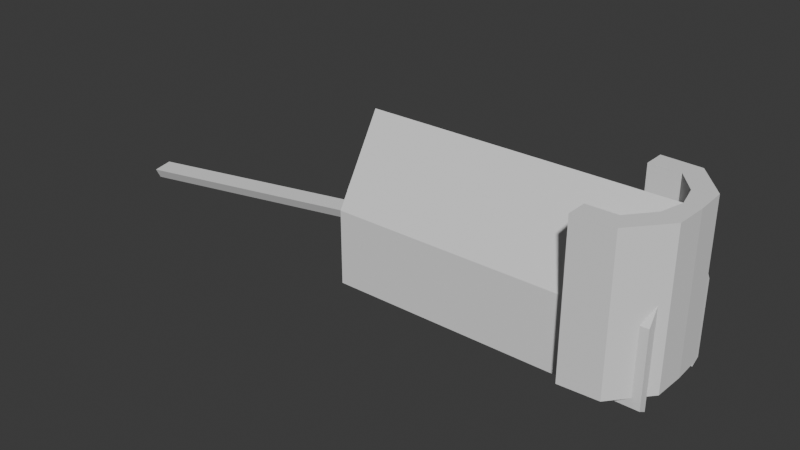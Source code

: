 # Source: Zone03-AdjacentChamber.blend  (saved by Blender 4.4.32; exported with 4.5.12 LTS)
import bpy
from mathutils import Matrix  # noqa: F401  (used for matrix-valued properties, if any)

bpy.ops.wm.read_factory_settings(use_empty=True)
scene = bpy.context.scene
scene.name = 'Scene'

# ---- collections
col_collection = bpy.data.collections.new('Collection'); scene.collection.children.link(col_collection)

# ---- world
world_world = bpy.data.worlds.new('World'); scene.world = world_world
world_world.use_nodes = True; world_world.node_tree.nodes.clear()
_N = world_world.node_tree.nodes; _L = world_world.node_tree.links
n0 = _N.new('ShaderNodeOutputWorld'); n0.name = 'World Output'; n0.location = (300, 300)
n1 = _N.new('ShaderNodeBackground'); n1.name = 'Background'; n1.location = (10, 300)
n1.inputs[0].default_value = (0.05088, 0.05088, 0.05088, 1.0)
_L.new(n1.outputs[0], n0.inputs[0])
n0.is_active_output = True
world_world.color = (0.05088, 0.05088, 0.05088)
world_world.sun_shadow_jitter_overblur = 0.0

# ---- meshes
me_cube_006 = bpy.data.meshes.new('Cube.006')
me_cube_006.from_pydata([(-1.0, -5.971, -1.0), (-2.111, -5.971, 1.0), (-1.0, 16.18, -1.0), (-2.111, 16.18, 1.0), (1.0, -5.971, -1.0), (2.111, -5.971, 1.0), (1.0, 16.18, -1.0), (2.111, 16.18, 1.0)], [], [(0, 1, 3, 2), (2, 3, 7, 6), (6, 7, 5, 4), (4, 5, 1, 0), (2, 6, 4, 0), (7, 3, 1, 5)])
_uv = me_cube_006.uv_layers.new(name='UVMap')
_uv.uv.foreach_set('vector', [0.1405, -2.153e-08, 0.1906, -2.153e-08, 0.1906, 1.0, 0.1405, 1.0, 0.4715, 0.1405, 0.3812, 0.1906, 0.3812, -3.506e-09, 0.4715, 0.05017, 0.05017, 1.0, 0.0, 1.0, 0.0, -2.153e-08, 0.05017, -2.153e-08, 0.4715, 0.3311, 0.3812, 0.3812, 0.3812, 0.1906, 0.4715, 0.2408, 0.1405, 1.0, 0.05017, 1.0, 0.05017, -2.153e-08, 0.1405, -2.153e-08, 0.3812, 1.0, 0.1906, 1.0, 0.1906, -2.153e-08, 0.3812, -2.153e-08])
me_cube_006.update()
me_cube_010 = bpy.data.meshes.new('Cube.010')
me_cube_010.from_pydata([(1.781, -4.241, -2.723), (-1.781, -4.241, -2.723), (-1.781, -4.241, 1.231), (1.781, -4.241, 1.231), (-2.384e-07, -4.241, 2.984), (1.781, 1.057, -2.723), (-1.781, 1.057, -2.723), (-1.781, 1.057, 1.231), (1.781, 1.057, 1.231), (0.0, 1.057, 2.984), (2.095, -4.573, -3.202), (-2.095, -4.573, -3.202), (2.095, -4.573, 1.447), (-2.095, -4.573, 1.447), (-2.514e-07, -4.573, 3.509), (2.095, 1.389, -3.202), (-2.095, 1.389, -3.202), (2.095, 1.389, 1.447), (-2.095, 1.389, 1.447), (-1.296e-08, 1.389, 3.509), (2.315, -3.714, -3.538), (-2.315, -3.714, -3.538), (2.315, -3.714, 1.6), (-2.315, -3.714, 1.6), (-2.526e-07, -3.714, 3.877), (2.315, 0.5303, -3.538), (-2.315, 0.5303, -3.538), (2.315, 0.5303, 1.6), (-2.315, 0.5303, 1.6), (-1.419e-08, 0.5303, 3.877)], [], [(3, 4, 9, 8), (1, 6, 7, 2), (0, 5, 6, 1), (4, 2, 7, 9), (0, 3, 8, 5), (10, 11, 21, 20), (14, 24, 23, 13), (17, 27, 25, 15), (19, 29, 27, 17), (11, 13, 23, 21), (0, 1, 11, 10), (7, 6, 16, 18), (3, 12, 14, 4), (0, 10, 12, 3), (7, 18, 19, 9), (6, 5, 15, 16), (1, 2, 13, 11), (9, 19, 17, 8), (8, 17, 15, 5), (4, 14, 13, 2), (22, 27, 29, 24), (21, 23, 28, 26), (20, 21, 26, 25), (24, 29, 28, 23), (20, 25, 27, 22), (18, 16, 26, 28), (12, 22, 24, 14), (10, 20, 22, 12), (18, 28, 29, 19), (16, 15, 25, 26)])
_uv = me_cube_010.uv_layers.new(name='UVMap')
_uv.uv.foreach_set('vector', [0.02004, 0.5856, 0.02004, 0.4797, 0.3401, 0.4797, 0.3401, 0.5856, 0.7003, 0.8244, 0.3802, 0.8244, 0.3802, 0.5856, 0.7003, 0.5856, 0.9025, 0.588, 0.7203, 0.588, 0.7203, 0.3728, 0.9025, 0.3728, 0.7003, 0.4797, 0.7003, 0.5856, 0.3802, 0.5856, 0.3802, 0.4797, 0.02004, 0.8244, 0.02004, 0.5856, 0.3401, 0.5856, 0.3401, 0.8244, 0.7336, 1.567e-08, 0.9867, 1.206e-09, 1.0, 0.05475, 0.7203, 0.05475, 0.3602, 0.02228, 0.412, 0.0, 0.412, 0.1376, 0.3602, 0.1468, 1.283e-08, 0.1468, 0.05187, 0.1376, 0.05187, 0.448, 3.739e-08, 0.4276, -5.253e-09, 0.02228, 0.05187, 3.867e-08, 0.05187, 0.1376, 1.283e-08, 0.1468, 0.3602, 0.4276, 0.3602, 0.1468, 0.412, 0.1376, 0.412, 0.448, 0.9025, 0.588, 0.9025, 0.3728, 0.9377, 0.3539, 0.9377, 0.607, 0.3802, 0.5856, 0.3802, 0.8244, 0.3602, 0.8533, 0.3602, 0.5725, 0.7203, 0.6259, 0.7424, 0.607, 0.7656, 0.7335, 0.74, 0.7335, 0.02004, 0.8244, 1.652e-08, 0.8533, 4.9e-08, 0.5725, 0.02004, 0.5856, 0.3802, 0.5856, 0.3602, 0.5725, 0.3602, 0.448, 0.3802, 0.4797, 0.7656, 0.8411, 0.7656, 0.6259, 0.8008, 0.607, 0.8008, 0.8601, 0.7003, 0.8244, 0.7003, 0.5856, 0.7203, 0.5725, 0.7203, 0.8533, 0.3401, 0.4797, 0.3602, 0.448, 0.3602, 0.5725, 0.3401, 0.5856, 0.3401, 0.5856, 0.3602, 0.5725, 0.3602, 0.8533, 0.3401, 0.8244, 0.74, 0.7335, 0.7656, 0.7335, 0.7424, 0.8601, 0.7203, 0.8411, 0.3083, 0.1376, 0.05187, 0.1376, 0.05187, 3.867e-08, 0.3083, 1.626e-08, 0.412, 0.448, 0.412, 0.1376, 0.6684, 0.1376, 0.6684, 0.448, 0.7203, 0.05475, 1.0, 0.05475, 1.0, 0.3067, 0.7203, 0.3067, 0.412, 0.0, 0.6684, 0.0, 0.6684, 0.1376, 0.412, 0.1376, 0.3083, 0.448, 0.05187, 0.448, 0.05187, 0.1376, 0.3083, 0.1376, 0.7203, 0.1468, 0.7203, 0.4276, 0.6684, 0.448, 0.6684, 0.1376, 0.3602, 0.1468, 0.3083, 0.1376, 0.3083, 1.626e-08, 0.3602, 0.02228, 0.3602, 0.4276, 0.3083, 0.448, 0.3083, 0.1376, 0.3602, 0.1468, 0.7203, 0.1468, 0.6684, 0.1376, 0.6684, 0.0, 0.7203, 0.02228, 0.9867, 0.3539, 0.7336, 0.3539, 0.7203, 0.3067, 1.0, 0.3067])
me_cube_010.update()
me_cube_012 = bpy.data.meshes.new('Cube.012')
me_cube_012.from_pydata([(-1.0, -1.0, -1.0), (-1.468, -1.0, 1.0), (-1.0, 1.0, -1.0), (-1.468, 1.0, 1.0), (-0.8582, -1.0, -1.0), (-0.8582, -1.0, 1.0), (-0.8582, 1.0, -1.0), (-0.8582, 1.0, 1.0), (-1.468, -1.0, 5.851), (-1.468, 1.0, 5.851), (-0.7659, -1.0, 5.851), (-0.7659, 1.0, 5.851)], [], [(0, 1, 3, 2), (6, 7, 5, 4), (4, 5, 1, 0), (3, 1, 8, 9), (2, 6, 4, 0), (2, 3, 7, 6), (11, 9, 8, 10), (7, 3, 9, 11), (1, 5, 10, 8), (5, 7, 11, 10)])
_uv = me_cube_012.uv_layers.new(name='UVMap')
_uv.uv.foreach_set('vector', [0.0, 1.0, 0.0, 0.7025, 0.2916, 0.7025, 0.2916, 1.0, 0.2916, 0.9988, 0.2916, 0.7073, 0.5831, 0.7073, 0.5831, 0.9988, 0.5966, 0.9988, 0.5966, 0.7072, 0.6855, 0.7072, 0.6173, 0.9988, 0.2916, 0.7025, 0.0, 0.7025, 0.0, 0.0, 0.2916, 0.0, 0.8085, 0.5831, 0.7879, 0.5831, 0.7879, 0.2916, 0.8085, 0.2916, 0.7537, 0.9988, 0.6855, 0.7072, 0.7744, 0.7072, 0.7744, 0.9988, 0.8902, 0.2916, 0.7879, 0.2916, 0.7879, 0.0, 0.8902, 0.0, 0.7744, 0.7072, 0.6855, 0.7072, 0.6855, 0.0, 0.7879, 0.0, 0.6855, 0.7072, 0.5966, 0.7072, 0.5831, 0.0, 0.6855, 0.0, 0.5831, 0.7073, 0.2916, 0.7073, 0.2916, 0.0, 0.5831, 0.0])
me_cube_012.update()
me_cube_014 = bpy.data.meshes.new('Cube.014')
me_cube_014.from_pydata([(-2.047, -1.0, -1.0), (-2.047, -1.0, 1.0), (-2.047, 0.9185, 0.2977), (-2.047, 1.012, 0.7977), (1.0, -1.0, -1.0), (1.0, -1.0, 1.0), (1.0, 0.9185, 0.2977), (1.0, 1.012, 0.7977), (-2.047, -2.349, -8.194), (-2.047, -2.349, -6.194), (1.0, -2.349, -6.194), (1.0, -2.349, -8.194), (1.0, -0.163, -14.4), (1.0, 0.02452, -15.4), (-2.047, -0.163, -14.4), (-2.047, 0.02452, -15.4), (1.0, -1.512, -21.6), (1.0, -1.325, -22.6), (-2.047, -1.325, -22.6), (-2.047, -1.512, -21.6), (1.111, 1.012, 0.7977), (1.111, 0.9185, 0.2977), (1.111, -1.0, -1.0), (1.111, -1.0, 1.0), (1.111, -2.349, -6.194), (1.111, -2.349, -8.194), (1.111, -0.163, -14.4), (1.111, 0.02452, -15.4), (1.111, -1.512, -21.6), (1.111, -1.325, -22.6), (1.04, -0.6615, -5.645), (1.04, -0.2857, -6.124), (1.071, -1.037, -7.645), (1.04, -1.037, -7.645), (1.04, -0.4289, -9.37), (1.071, -0.6615, -5.645), (1.04, -0.8039, -11.37), (1.071, -0.2857, -6.124), (1.071, -0.4289, -9.37), (1.071, -0.8039, -11.37), (1.087, -2.071, -15.64), (1.024, -2.071, -15.65), (1.069, -0.9045, -9.423), (1.042, -0.9045, -9.423)], [], [(0, 1, 3, 2), (2, 3, 7, 6), (17, 13, 27, 29), (1, 0, 8, 9), (2, 6, 4, 0), (7, 3, 1, 5), (11, 10, 9, 8), (0, 4, 11, 8), (5, 1, 9, 10), (16, 17, 29, 28), (7, 5, 23, 20), (2, 3, 15, 14), (14, 15, 18, 19), (6, 2, 14, 12), (3, 7, 13, 15), (19, 18, 17, 16), (6, 12, 34, 31), (12, 14, 19, 16), (15, 13, 17, 18), (21, 20, 23, 22), (22, 23, 24, 25), (26, 27, 20, 21), (27, 26, 28, 29), (13, 7, 20, 27), (5, 10, 24, 23), (6, 7, 20, 21), (10, 11, 25, 24), (26, 21, 37, 38), (33, 32, 42, 43), (28, 39, 42, 40), (33, 30, 35, 32), (31, 34, 38, 37), (30, 31, 37, 35), (34, 36, 39, 38), (6, 21, 37, 31), (4, 6, 31, 30), (21, 22, 35, 37), (12, 16, 36, 34), (22, 25, 32, 35), (11, 4, 30, 33), (28, 26, 38, 39), (41, 40, 42, 43), (32, 25, 40, 42), (39, 36, 43, 42), (11, 33, 43, 41), (36, 16, 41, 43), (16, 28, 40, 41), (25, 11, 41, 40)])
_uv = me_cube_014.uv_layers.new(name='UVMap')
_uv.uv.foreach_set('vector', [0.3115, 0.08463, 0.3063, -1.299e-08, 0.392, 0.003369, 0.3893, 0.02477, 0.1339, 0.02152, 0.1339, 4.4e-07, 0.2631, -3.986e-08, 0.2631, 0.02152, 0.2631, 0.9965, 0.2631, 0.6869, 0.2678, 0.6869, 0.2678, 0.9965, 0.3063, -1.299e-08, 0.3115, 0.08463, 0.273, 0.3925, 0.2678, 0.3079, 0.1339, 0.02152, 0.2631, 0.02152, 0.2631, 0.0857, 0.1339, 0.0857, 0.7137, 0.004716, 0.7137, 0.1339, 0.6279, 0.1339, 0.6279, 0.004716, 0.004737, 0.3918, 0.004737, 0.3071, 0.1339, 0.3071, 0.1339, 0.3918, 0.1339, 0.0857, 0.2631, 0.0857, 0.2631, 0.3953, 0.1339, 0.3953, 0.004716, 1.238e-06, 0.1339, -4.052e-08, 0.1339, 0.3071, 0.004737, 0.3071, 0.00472, 0.958, 0.004716, 1.0, 2.114e-08, 1.0, 3.391e-06, 0.958, 0.7137, 0.004716, 0.6279, 0.004716, 0.6279, 5.558e-09, 0.7137, -1.575e-09, 0.3893, 0.02477, 0.392, 0.003369, 0.392, 0.6914, 0.3815, 0.6496, 0.3815, 0.6496, 0.392, 0.6914, 0.3535, 0.9993, 0.343, 0.9575, 0.004684, 0.02634, 0.1339, 0.02634, 0.1339, 0.6509, 0.004699, 0.6509, 0.1339, 4.4e-07, 0.2631, -3.986e-08, 0.2631, 0.6869, 0.1339, 0.6869, 0.1339, 0.958, 0.1339, 1.0, 0.004716, 1.0, 0.00472, 0.958, 0.6279, -3.294e-08, 0.6279, 0.6248, 0.601, 0.4129, 0.597, 0.2752, 0.004699, 0.6509, 0.1339, 0.6509, 0.1339, 0.958, 0.00472, 0.958, 0.1339, 0.6869, 0.2631, 0.6869, 0.2631, 0.9965, 0.1339, 0.9965, 0.3947, 0.02477, 0.392, 0.003369, 0.4777, 8.985e-10, 0.4725, 0.08463, 0.4725, 0.08463, 0.4777, 8.985e-10, 0.5162, 0.3079, 0.511, 0.3925, 0.4025, 0.6496, 0.392, 0.6914, 0.392, 0.003369, 0.3947, 0.02477, 0.392, 0.6914, 0.4025, 0.6496, 0.4411, 0.9575, 0.4305, 0.9993, 0.2631, 0.6869, 0.2631, -3.986e-08, 0.2678, -4.22e-08, 0.2678, 0.6869, 0.004716, 1.238e-06, 0.004737, 0.3071, 2.093e-05, 0.3071, 5.047e-09, 1.291e-06, 0.2631, 0.02152, 0.2631, -3.986e-08, 0.2678, -4.22e-08, 0.2678, 0.02152, 0.004737, 0.3071, 0.004737, 0.3918, 2.047e-05, 0.3918, 2.093e-05, 0.3071, 0.4025, 0.6496, 0.3947, 0.02477, 0.4291, 0.2996, 0.4268, 0.4373, 0.6279, 0.4627, 0.6293, 0.4627, 0.6292, 0.5369, 0.628, 0.5369, 0.4411, 0.9575, 0.4375, 0.5229, 0.4468, 0.4408, 0.4801, 0.707, 0.6279, 0.4627, 0.6279, 0.3766, 0.6293, 0.3766, 0.6293, 0.4627, 0.6293, 0.1535, 0.6293, 0.2913, 0.6279, 0.2913, 0.6279, 0.1535, 0.6293, 0.1339, 0.6293, 0.1535, 0.6279, 0.1535, 0.6279, 0.1339, 0.6293, 0.2913, 0.6293, 0.3766, 0.6279, 0.3766, 0.6279, 0.2913, 0.2631, 0.02152, 0.2678, 0.02152, 0.2661, 0.2979, 0.2648, 0.2979, 0.5509, 0.06083, 0.6279, -3.294e-08, 0.597, 0.2752, 0.5796, 0.2562, 0.3947, 0.02477, 0.4725, 0.08463, 0.4462, 0.2803, 0.4291, 0.2996, 0.6279, 0.6248, 0.5933, 0.9332, 0.5914, 0.4986, 0.601, 0.4129, 0.4725, 0.08463, 0.511, 0.3925, 0.4569, 0.3659, 0.4462, 0.2803, 0.5162, 0.3692, 0.5509, 0.06083, 0.5796, 0.2562, 0.57, 0.3419, 0.4411, 0.9575, 0.4025, 0.6496, 0.4268, 0.4373, 0.4375, 0.5229, 0.003723, 0.7069, 0.001021, 0.7068, 0.001792, 0.4413, 0.002916, 0.4413, 0.4569, 0.3659, 0.511, 0.3925, 0.4801, 0.707, 0.4468, 0.4408, 0.6293, 0.6183, 0.6279, 0.6183, 0.628, 0.5369, 0.6292, 0.5369, 0.5162, 0.3692, 0.57, 0.3419, 0.5811, 0.4166, 0.5511, 0.6833, 0.5914, 0.4986, 0.5933, 0.9332, 0.5511, 0.6833, 0.5811, 0.4166, 0.00472, 0.958, 3.391e-06, 0.958, 0.001021, 0.7068, 0.003723, 0.7069, 2.047e-05, 0.3918, 0.004737, 0.3918, 0.003723, 0.7069, 0.001021, 0.7068])
me_cube_014.update()
me_cube_015 = bpy.data.meshes.new('Cube.015')
me_cube_015.from_pydata([(-1.0, -9.235, -1.0), (-1.0, -9.235, 4.42), (-1.0, 9.235, -1.0), (-1.0, 9.235, 4.42), (4.809, -9.235, -1.0), (4.809, -9.235, 4.42), (4.809, 9.235, -1.0), (4.809, 9.235, 4.42), (-1.0, 3.147e-05, -1.0), (-5.664, 3.147e-05, 4.42), (8.589, 3.147e-05, -1.0), (9.749, 3.147e-05, 4.42), (-3.332, 4.618, 4.42), (8.589, 4.618, -1.0), (-1.0, 4.618, -1.0), (8.589, 4.618, 4.42), (-1.0, -4.618, -1.0), (8.589, -4.618, 4.42), (-3.332, -4.618, 4.42), (8.589, -4.618, -1.0), (-1.0, -13.32, -1.0), (-1.0, -13.32, 4.42), (-1.0, 13.32, 4.42), (-1.0, 13.32, -1.0), (6.556, 12.92, -1.0), (6.556, 12.92, 4.42), (12.43, 5.99, -1.0), (12.43, -5.99, 4.42), (6.556, -12.92, 4.42), (6.556, -12.92, -1.0), (12.43, -5.99, -1.0), (12.67, 3.147e-05, -1.0), (12.43, 5.99, 4.42), (12.67, 3.147e-05, 4.42), (-1.0, 9.235, 27.79), (4.809, 9.235, 27.79), (8.589, -4.618, 27.79), (4.809, -9.235, 27.79), (-1.0, -9.235, 27.79), (8.589, 4.618, 27.79), (9.749, 3.147e-05, 27.79), (-1.0, 13.32, 27.79), (6.556, 12.92, 27.79), (12.43, -5.99, 27.79), (6.556, -12.92, 27.79), (-1.0, -13.32, 27.79), (12.43, 5.99, 27.79), (12.67, 3.147e-05, 27.79)], [], [(14, 12, 3, 2), (27, 33, 47, 43), (13, 6, 24, 26), (15, 11, 40, 39), (16, 19, 4, 0), (17, 18, 1, 5), (15, 12, 9, 11), (14, 13, 10, 8), (19, 10, 31, 30), (16, 18, 9, 8), (10, 13, 26, 31), (2, 6, 13, 14), (7, 3, 12, 15), (8, 9, 12, 14), (0, 1, 18, 16), (11, 9, 18, 17), (8, 10, 19, 16), (11, 17, 36, 40), (23, 22, 25, 24), (30, 27, 28, 29), (29, 28, 21, 20), (26, 32, 33, 31), (24, 25, 32, 26), (31, 33, 27, 30), (32, 25, 42, 46), (28, 27, 43, 44), (1, 0, 20, 21), (4, 19, 30, 29), (0, 4, 29, 20), (2, 3, 22, 23), (3, 7, 35, 34), (6, 2, 23, 24), (39, 40, 47, 46), (40, 36, 43, 47), (34, 35, 42, 41), (36, 37, 44, 43), (35, 39, 46, 42), (37, 38, 45, 44), (17, 5, 37, 36), (21, 28, 44, 45), (7, 15, 39, 35), (1, 21, 45, 38), (22, 3, 34, 41), (25, 22, 41, 42), (33, 32, 46, 47), (5, 1, 38, 37)])
_uv = me_cube_015.uv_layers.new(name='UVMap')
_uv.uv.foreach_set('vector', [0.2299, 0.4052, 0.2422, 0.3281, 0.289, 0.3319, 0.289, 0.4069, 0.4069, 0.3243, 0.3413, 0.3243, 0.3413, 0.0, 0.4069, 0.0, 0.6615, 0.6184, 0.714, 0.6824, 0.6897, 0.7336, 0.6082, 0.6374, 0.1575, 0.7405, 0.09211, 0.7399, 0.09211, 0.4163, 0.1575, 0.417, 0.7946, 0.4902, 0.6615, 0.4902, 0.714, 0.4262, 0.7946, 0.4262, 1.0, 0.1172, 0.8524, 0.0426, 0.9101, 6.253e-08, 0.9821, 0.03634, 0.9422, 0.2315, 0.7946, 0.157, 0.7946, 0.0852, 0.9855, 0.1816, 0.7946, 0.6184, 0.6615, 0.6184, 0.6615, 0.5543, 0.7946, 0.5543, 0.6615, 0.4902, 0.6615, 0.5543, 0.6049, 0.5543, 0.6082, 0.4712, 0.1115, 0.4018, 0.1239, 0.3247, 0.1955, 0.3243, 0.1707, 0.4035, 0.6615, 0.5543, 0.6615, 0.6184, 0.6082, 0.6374, 0.6049, 0.5543, 0.7946, 0.6824, 0.714, 0.6824, 0.6615, 0.6184, 0.7946, 0.6184, 0.8665, 0.2651, 0.7946, 0.2288, 0.7946, 0.157, 0.9422, 0.2315, 0.1707, 0.4035, 0.1955, 0.3243, 0.2422, 0.3281, 0.2299, 0.4052, 0.05231, 0.4001, 0.05231, 0.3251, 0.1239, 0.3247, 0.1115, 0.4018, 0.9855, 0.1816, 0.7946, 0.0852, 0.8524, 0.0426, 1.0, 0.1172, 0.7946, 0.5543, 0.6615, 0.5543, 0.6615, 0.4902, 0.7946, 0.4902, 0.09211, 0.7399, 0.03909, 0.7371, 0.03909, 0.4136, 0.09211, 0.4163, 0.3413, 0.7991, 0.3413, 0.7239, 0.4133, 0.7239, 0.4133, 0.7991, 0.4069, 0.3995, 0.4069, 0.3243, 0.533, 0.3243, 0.533, 0.3995, 0.533, 0.3995, 0.533, 0.3243, 0.6049, 0.3243, 0.6049, 0.3995, 0.5394, 0.7991, 0.5394, 0.7239, 0.6049, 0.7239, 0.6049, 0.7991, 0.4133, 0.7991, 0.4133, 0.7239, 0.5394, 0.7239, 0.5394, 0.7991, 0.3413, 0.3995, 0.3413, 0.3243, 0.4069, 0.3243, 0.4069, 0.3995, 0.5394, 0.7239, 0.4133, 0.7239, 0.4133, 0.3995, 0.5394, 0.3995, 0.533, 0.3243, 0.4069, 0.3243, 0.4069, 0.0, 0.533, 0.0, 0.05231, 0.3251, 0.05231, 0.4001, 0.0, 0.3986, 0.0, 0.3235, 0.714, 0.4262, 0.6615, 0.4902, 0.6082, 0.4712, 0.6897, 0.375, 0.7946, 0.4262, 0.714, 0.4262, 0.6897, 0.375, 0.7946, 0.3695, 0.289, 0.4069, 0.289, 0.3319, 0.3413, 0.3334, 0.3413, 0.4085, 0.2888, 0.7328, 0.2367, 0.7328, 0.2367, 0.4085, 0.2888, 0.4085, 0.714, 0.6824, 0.7946, 0.6824, 0.7946, 0.7391, 0.6897, 0.7336, 0.738, 0.2488, 0.7541, 0.1848, 0.7946, 0.1848, 0.7913, 0.2679, 0.7541, 0.1848, 0.738, 0.1207, 0.7913, 0.1017, 0.7946, 0.1848, 0.6049, 0.3129, 0.6855, 0.3129, 0.7098, 0.3641, 0.6049, 0.3695, 0.738, 0.1207, 0.6855, 0.05663, 0.7098, 0.005452, 0.7913, 0.1017, 0.6855, 0.3129, 0.738, 0.2488, 0.7913, 0.2679, 0.7098, 0.3641, 0.6855, 0.05663, 0.6049, 0.05663, 0.6049, -4.623e-11, 0.7098, 0.005452, 0.03909, 0.7371, 0.0, 0.732, 0.0, 0.4085, 0.03909, 0.4136, 0.6049, 0.3243, 0.533, 0.3243, 0.533, 0.0, 0.6049, 0.0, 0.2367, 0.7389, 0.1575, 0.7405, 0.1575, 0.417, 0.2367, 0.4153, 0.05231, 0.3251, 0.0, 0.3235, 0.0, 0.0, 0.05231, 0.001516, 0.3413, 0.3334, 0.289, 0.3319, 0.289, 0.008377, 0.3413, 0.009892, 0.4133, 0.7239, 0.3413, 0.7239, 0.3413, 0.3995, 0.4133, 0.3995, 0.6049, 0.7239, 0.5394, 0.7239, 0.5394, 0.3995, 0.6049, 0.3995, 0.341, 0.7328, 0.2888, 0.7328, 0.2888, 0.4085, 0.341, 0.4085])
me_cube_015.update()
me_cylinder = bpy.data.meshes.new('Cylinder')
me_cylinder.from_pydata([(3.262e-06, 1.428, -0.6219), (3.262e-06, 2.364, 0.07494), (1.009, 1.009, -0.6219), (1.672, 1.672, 0.07494), (1.428, 1.631e-06, -0.6219), (2.364, 1.631e-06, 0.07494), (1.009, -1.009, -0.6219), (1.672, -1.672, 0.07494), (3.262e-06, -1.428, -0.6219), (3.262e-06, -2.364, 0.07494), (-1.009, -1.009, -0.6219), (-1.672, -1.672, 0.07494), (-1.428, 1.631e-06, -0.6219), (-2.364, 1.631e-06, 0.07494), (-1.009, 1.009, -0.6219), (-1.672, 1.672, 0.07494), (1.332, 1.332, 0.5321), (3.259e-06, 1.884, 0.5321), (1.884, 5.241e-07, 0.5321), (1.332, -1.332, 0.5321), (3.259e-06, -1.884, 0.5321), (-1.332, -1.332, 0.5321), (-1.884, 5.241e-07, 0.5321), (-1.332, 1.332, 0.5321), (0.7958, 0.7958, 0.1227), (3.261e-06, 1.125, 0.1227), (1.125, -1.223e-06, 0.1227), (0.7958, -0.7958, 0.1227), (3.261e-06, -1.125, 0.1227), (-0.7958, -0.7958, 0.1227), (-1.125, -1.223e-06, 0.1227), (-0.7958, 0.7958, 0.1227), (3.262e-06, 1.428, -0.9919), (1.009, 1.009, -0.9919), (1.428, 1.631e-06, -0.9919), (1.009, -1.009, -0.9919), (3.262e-06, -1.428, -0.9919), (-1.009, -1.009, -0.9919), (-1.428, 1.631e-06, -0.9919), (-1.009, 1.009, -0.9919)], [], [(0, 1, 3, 2), (2, 3, 5, 4), (4, 5, 7, 6), (6, 7, 9, 8), (8, 9, 11, 10), (10, 11, 13, 12), (11, 9, 20, 21), (12, 13, 15, 14), (14, 15, 1, 0), (4, 6, 35, 34), (18, 16, 24, 26), (1, 15, 23, 17), (3, 1, 17, 16), (7, 5, 18, 19), (13, 11, 21, 22), (9, 7, 19, 20), (15, 13, 22, 23), (5, 3, 16, 18), (24, 25, 31, 30, 29, 28, 27, 26), (23, 22, 30, 31), (21, 20, 28, 29), (19, 18, 26, 27), (16, 17, 25, 24), (17, 23, 31, 25), (22, 21, 29, 30), (20, 19, 27, 28), (32, 33, 34, 35, 36, 37, 38, 39), (10, 12, 38, 37), (6, 8, 36, 35), (12, 14, 39, 38), (2, 4, 34, 33), (8, 10, 37, 36), (14, 0, 32, 39), (0, 2, 33, 32)])
_uv = me_cylinder.uv_layers.new(name='UVMap')
_uv.uv.foreach_set('vector', [0.09905, 0.3125, -2.961e-08, 0.3536, -3.921e-08, 0.1464, 0.09905, 0.1875, 0.09905, 0.1875, -3.921e-08, 0.1464, 0.1464, 1.541e-08, 0.1875, 0.09905, 0.1875, 0.09905, 0.1464, 1.541e-08, 0.3536, 5.548e-09, 0.3125, 0.09905, 0.3125, 0.09905, 0.3536, 5.548e-09, 0.5, 0.1464, 0.4009, 0.1875, 0.4009, 0.1875, 0.5, 0.1464, 0.5, 0.3536, 0.4009, 0.3125, 0.4009, 0.3125, 0.5, 0.3536, 0.3536, 0.5, 0.3125, 0.4009, 0.8536, -7.496e-09, 1.0, 0.1464, 0.9492, 0.1675, 0.8325, 0.05082, 0.3125, 0.4009, 0.3536, 0.5, 0.1464, 0.5, 0.1875, 0.4009, 0.1875, 0.4009, 0.1464, 0.5, -2.961e-08, 0.3536, 0.09905, 0.3125, 0.3442, 0.7135, 0.3442, 0.5884, 0.3866, 0.5884, 0.3866, 0.7135, 0.8325, 0.4492, 0.6675, 0.4492, 0.7007, 0.369, 0.7993, 0.369, 0.4389, 0.5, 0.4389, 0.7071, 0.3866, 0.6861, 0.3866, 0.5211, 0.6464, 0.5, 0.5, 0.3536, 0.5508, 0.3325, 0.6675, 0.4492, 0.4912, 0.5, 0.4912, 0.7071, 0.4389, 0.6861, 0.4389, 0.5211, 0.5435, 0.5, 0.5435, 0.7071, 0.4912, 0.6861, 0.4912, 0.5211, 1.0, 0.1464, 1.0, 0.3536, 0.9492, 0.3325, 0.9492, 0.1675, 0.5, 0.1464, 0.6464, -1.024e-08, 0.6675, 0.05082, 0.5508, 0.1675, 0.8536, 0.5, 0.6464, 0.5, 0.6675, 0.4492, 0.8325, 0.4492, 0.7007, 0.369, 0.631, 0.2993, 0.631, 0.2007, 0.7007, 0.131, 0.7993, 0.131, 0.869, 0.2007, 0.869, 0.2993, 0.7993, 0.369, 0.5508, 0.1675, 0.6675, 0.05082, 0.7007, 0.131, 0.631, 0.2007, 0.8325, 0.05082, 0.9492, 0.1675, 0.869, 0.2007, 0.7993, 0.131, 0.9492, 0.3325, 0.8325, 0.4492, 0.7993, 0.369, 0.869, 0.2993, 0.6675, 0.4492, 0.5508, 0.3325, 0.631, 0.2993, 0.7007, 0.369, 0.5508, 0.3325, 0.5508, 0.1675, 0.631, 0.2007, 0.631, 0.2993, 0.6675, 0.05082, 0.8325, 0.05082, 0.7993, 0.131, 0.7007, 0.131, 0.9492, 0.1675, 0.9492, 0.3325, 0.869, 0.2993, 0.869, 0.2007, -5.423e-09, 0.7135, 6.713e-09, 0.5884, 0.08842, 0.5, 0.2135, 0.5, 0.3019, 0.5884, 0.3019, 0.7135, 0.2135, 0.8019, 0.08842, 0.8019, 0.5435, 0.625, 0.5435, 0.5, 0.5859, 0.5, 0.5859, 0.625, 0.3442, 0.5884, 0.3442, 0.5, 0.3866, 0.5, 0.3866, 0.5884, 0.3019, 0.8019, 0.3019, 0.7135, 0.3442, 0.7135, 0.3442, 0.8019, 0.3442, 0.8019, 0.3442, 0.7135, 0.3866, 0.7135, 0.3866, 0.8019, 0.5435, 0.7135, 0.5435, 0.625, 0.5859, 0.625, 0.5859, 0.7135, 0.3019, 0.7135, 0.3019, 0.5884, 0.3442, 0.5884, 0.3442, 0.7135, 0.3019, 0.5884, 0.3019, 0.5, 0.3442, 0.5, 0.3442, 0.5884])
me_cylinder.update()
me_cylinder_001 = bpy.data.meshes.new('Cylinder.001')
me_cylinder_001.from_pydata([(0.0, 1.0, -0.2896), (0.0, 1.357, 0.2896), (0.7071, 0.7071, -0.2896), (0.9594, 0.9594, 0.2896), (1.0, 0.0, -0.2896), (1.357, 0.0, 0.2896), (0.7071, -0.7071, -0.2896), (0.9594, -0.9594, 0.2896), (0.0, -1.0, -0.2896), (0.0, -1.357, 0.2896), (-0.7071, -0.7071, -0.2896), (-0.9594, -0.9594, 0.2896), (-1.0, 0.0, -0.2896), (-1.357, 0.0, 0.2896), (-0.7071, 0.7071, -0.2896), (-0.9594, 0.9594, 0.2896), (0.7597, 0.7597, 0.4194), (0.0, 1.074, 0.4194), (1.074, -7.94e-07, 0.4194), (0.7597, -0.7597, 0.4194), (0.0, -1.074, 0.4194), (-0.7597, -0.7597, 0.4194), (-1.074, -7.94e-07, 0.4194), (-0.7597, 0.7597, 0.4194), (0.0, 0.5604, -0.4351), (0.3962, 0.3962, -0.4351), (0.5604, 0.0, -0.4351), (0.3962, -0.3962, -0.4351), (0.0, -0.5604, -0.4351), (-0.3962, -0.3962, -0.4351), (-0.5604, 0.0, -0.4351), (-0.3962, 0.3962, -0.4351), (0.0, 0.3452, -0.5113), (0.2441, 0.2441, -0.5113), (0.3452, -1.465e-06, -0.5113), (0.2441, -0.2441, -0.5113), (0.0, -0.3452, -0.5113), (-0.2441, -0.2441, -0.5113), (-0.3452, -1.465e-06, -0.5113), (-0.2441, 0.2441, -0.5113), (8.571e-09, 0.5318, -0.6371), (0.376, 0.376, -0.6371), (0.5318, -1.946e-07, -0.6371), (0.376, -0.376, -0.6371), (8.571e-09, -0.5318, -0.6371), (-0.376, -0.376, -0.6371), (-0.5318, -1.946e-07, -0.6371), (-0.376, 0.376, -0.6371), (1.062e-08, 0.3969, -0.9405), (0.2807, 0.2807, -0.9405), (0.3969, -1.452e-07, -0.9405), (0.2807, -0.2807, -0.9405), (1.062e-08, -0.3969, -0.9405), (-0.2807, -0.2807, -0.9405), (-0.3969, -1.452e-07, -0.9405), (-0.2807, 0.2807, -0.9405), (6.447e-09, 0.241, -2.129), (0.1704, 0.1704, -2.129), (0.241, -8.82e-08, -2.129), (0.1704, -0.1704, -2.129), (6.447e-09, -0.241, -2.129), (-0.1704, -0.1704, -2.129), (-0.241, -8.82e-08, -2.129), (-0.1704, 0.1704, -2.129), (6.447e-09, 0.241, -12.82), (0.1704, 0.1704, -12.82), (0.241, -8.82e-08, -12.82), (0.1704, -0.1704, -12.82), (6.447e-09, -0.241, -12.82), (-0.1704, -0.1704, -12.82), (-0.241, -8.82e-08, -12.82), (-0.1704, 0.1704, -12.82)], [], [(0, 1, 3, 2), (2, 3, 5, 4), (4, 5, 7, 6), (6, 7, 9, 8), (8, 9, 11, 10), (10, 11, 13, 12), (5, 3, 16, 18), (12, 13, 15, 14), (14, 15, 1, 0), (10, 12, 30, 29), (16, 17, 23, 22, 21, 20, 19, 18), (11, 9, 20, 21), (1, 15, 23, 17), (3, 1, 17, 16), (7, 5, 18, 19), (13, 11, 21, 22), (9, 7, 19, 20), (15, 13, 22, 23), (31, 24, 32, 39), (6, 8, 28, 27), (12, 14, 31, 30), (2, 4, 26, 25), (8, 10, 29, 28), (14, 0, 24, 31), (0, 2, 25, 24), (4, 6, 27, 26), (36, 37, 45, 44), (29, 30, 38, 37), (27, 28, 36, 35), (25, 26, 34, 33), (30, 31, 39, 38), (28, 29, 37, 36), (26, 27, 35, 34), (24, 25, 33, 32), (46, 47, 55, 54), (34, 35, 43, 42), (32, 33, 41, 40), (39, 32, 40, 47), (37, 38, 46, 45), (35, 36, 44, 43), (33, 34, 42, 41), (38, 39, 47, 46), (53, 54, 62, 61), (44, 45, 53, 52), (42, 43, 51, 50), (40, 41, 49, 48), (47, 40, 48, 55), (45, 46, 54, 53), (43, 44, 52, 51), (41, 42, 50, 49), (56, 57, 65, 64), (51, 52, 60, 59), (49, 50, 58, 57), (54, 55, 63, 62), (52, 53, 61, 60), (50, 51, 59, 58), (48, 49, 57, 56), (55, 48, 56, 63), (64, 65, 66, 67, 68, 69, 70, 71), (63, 56, 64, 71), (61, 62, 70, 69), (59, 60, 68, 67), (57, 58, 66, 65), (62, 63, 71, 70), (60, 61, 69, 68), (58, 59, 67, 66)])
_uv = me_cylinder_001.uv_layers.new(name='UVMap')
_uv.uv.foreach_set('vector', [0.4622, 0.167, 0.5149, 0.1499, 0.524, 0.2368, 0.469, 0.231, 0.469, 0.231, 0.524, 0.2368, 0.5149, 0.2999, 0.4622, 0.2775, 0.3548, 0.2453, 0.4074, 0.2282, 0.4166, 0.3151, 0.3615, 0.3094, 0.3615, 0.3094, 0.4166, 0.3151, 0.4074, 0.3782, 0.3548, 0.3558, 0.4622, 0.317, 0.5149, 0.2999, 0.524, 0.3867, 0.469, 0.381, 0.469, 0.381, 0.524, 0.3867, 0.5149, 0.4498, 0.4622, 0.4275, 0.4276, 0.1141, 0.3942, 0.1948, 0.3774, 0.178, 0.4039, 0.1141, 0.4622, 0.01709, 0.5149, 1.045e-08, 0.524, 0.08686, 0.469, 0.08111, 0.469, 0.08111, 0.524, 0.08686, 0.5149, 0.1499, 0.4622, 0.1276, 0.3548, 0.3381, 0.3093, 0.3837, 0.2951, 0.3495, 0.3206, 0.324, 0.3774, 0.178, 0.3135, 0.2045, 0.2496, 0.178, 0.2231, 0.1141, 0.2496, 0.05022, 0.3135, 0.02375, 0.3774, 0.05022, 0.4039, 0.1141, 0.2328, 0.03343, 0.3135, 0.0, 0.3135, 0.02375, 0.2496, 0.05022, 0.3135, 0.2282, 0.2328, 0.1948, 0.2496, 0.178, 0.3135, 0.2045, 0.3942, 0.1948, 0.3135, 0.2282, 0.3135, 0.2045, 0.3774, 0.178, 0.3942, 0.03343, 0.4276, 0.1141, 0.4039, 0.1141, 0.3774, 0.05022, 0.1994, 0.1141, 0.2328, 0.03343, 0.2496, 0.05022, 0.2231, 0.1141, 0.3135, 0.0, 0.3942, 0.03343, 0.3774, 0.05022, 0.3135, 0.02375, 0.2328, 0.1948, 0.1994, 0.1141, 0.2231, 0.1141, 0.2496, 0.178, 0.259, 0.3495, 0.2335, 0.324, 0.2503, 0.3171, 0.266, 0.3328, 0.3093, 0.2282, 0.3548, 0.2738, 0.3206, 0.2879, 0.2951, 0.2624, 0.3093, 0.3837, 0.2449, 0.3837, 0.259, 0.3495, 0.2951, 0.3495, 0.1994, 0.2738, 0.2449, 0.2282, 0.259, 0.2624, 0.2335, 0.2879, 0.3548, 0.2738, 0.3548, 0.3381, 0.3206, 0.324, 0.3206, 0.2879, 0.2449, 0.3837, 0.1994, 0.3381, 0.2335, 0.324, 0.259, 0.3495, 0.1994, 0.3381, 0.1994, 0.2738, 0.2335, 0.2879, 0.2335, 0.324, 0.2449, 0.2282, 0.3093, 0.2282, 0.2951, 0.2624, 0.259, 0.2624, 0.2675, 0.4139, 0.2518, 0.3982, 0.2578, 0.3837, 0.282, 0.4079, 0.3206, 0.324, 0.2951, 0.3495, 0.2882, 0.3328, 0.3039, 0.3171, 0.2951, 0.2624, 0.3206, 0.2879, 0.3039, 0.2948, 0.2882, 0.2791, 0.2335, 0.2879, 0.259, 0.2624, 0.266, 0.2791, 0.2503, 0.2948, 0.2951, 0.3495, 0.259, 0.3495, 0.266, 0.3328, 0.2882, 0.3328, 0.3206, 0.2879, 0.3206, 0.324, 0.3039, 0.3171, 0.3039, 0.2948, 0.259, 0.2624, 0.2951, 0.2624, 0.2882, 0.2791, 0.266, 0.2791, 0.2335, 0.324, 0.2335, 0.2879, 0.2503, 0.2948, 0.2503, 0.3171, 0.4276, 3.889e-08, 0.4618, 0.0003213, 0.4573, 0.02763, 0.4317, 0.02739, 0.2518, 0.4518, 0.2675, 0.4361, 0.282, 0.4421, 0.2578, 0.4663, 0.2139, 0.4361, 0.2296, 0.4518, 0.2236, 0.4663, 0.1994, 0.4421, 0.2139, 0.4139, 0.2139, 0.4361, 0.1994, 0.4421, 0.1994, 0.4079, 0.2518, 0.3982, 0.2296, 0.3982, 0.2236, 0.3837, 0.2578, 0.3837, 0.2675, 0.4361, 0.2675, 0.4139, 0.282, 0.4079, 0.282, 0.4421, 0.2296, 0.4518, 0.2518, 0.4518, 0.2578, 0.4663, 0.2236, 0.4663, 0.2296, 0.3982, 0.2139, 0.4139, 0.1994, 0.4079, 0.2236, 0.3837, 0.1706, 0.02763, 0.1887, 0.03239, 0.1756, 0.1302, 0.1647, 0.1273, 0.141, 2.509e-08, 0.1752, 0.0003213, 0.1706, 0.02763, 0.1451, 0.02739, 0.08262, 3.025e-08, 0.1169, 0.0003213, 0.1123, 0.02763, 0.08671, 0.02739, 0.02406, 0.0007782, 0.05828, 1.73e-08, 0.05456, 0.02744, 0.02902, 0.02802, -1.158e-10, 0.007477, 0.02406, 0.0007782, 0.02902, 0.02802, 0.01106, 0.03302, 0.1752, 0.0003213, 0.1994, 0.006698, 0.1887, 0.03239, 0.1706, 0.02763, 0.1169, 0.0003213, 0.141, 0.006698, 0.1303, 0.03239, 0.1123, 0.02763, 0.05828, 1.73e-08, 0.08262, 0.005598, 0.07273, 0.03162, 0.05456, 0.02744, 0.0363, 0.1276, 0.05182, 0.1273, 0.07159, 0.9969, 0.05608, 0.9972, 0.1123, 0.02763, 0.1303, 0.03239, 0.1172, 0.1302, 0.1063, 0.1273, 0.05456, 0.02744, 0.07273, 0.03162, 0.06285, 0.1298, 0.05182, 0.1273, 0.4317, 0.02739, 0.4573, 0.02763, 0.4513, 0.1273, 0.4358, 0.1272, 0.1451, 0.02739, 0.1706, 0.02763, 0.1647, 0.1273, 0.1492, 0.1272, 0.08671, 0.02739, 0.1123, 0.02763, 0.1063, 0.1273, 0.09079, 0.1272, 0.02902, 0.02802, 0.05456, 0.02744, 0.05182, 0.1273, 0.0363, 0.1276, 0.01106, 0.03302, 0.02902, 0.02802, 0.0363, 0.1276, 0.0254, 0.1306, 0.3548, 0.4047, 0.3548, 0.3891, 0.3658, 0.3782, 0.3813, 0.3782, 0.3922, 0.3891, 0.3922, 0.4047, 0.3813, 0.4156, 0.3658, 0.4156, 0.4513, 0.1273, 0.4622, 0.1302, 0.4541, 1.0, 0.4431, 0.9971, 0.1647, 0.1273, 0.1756, 0.1302, 0.1675, 1.0, 0.1565, 0.9971, 0.1063, 0.1273, 0.1172, 0.1302, 0.1091, 1.0, 0.09814, 0.9971, 0.05182, 0.1273, 0.06285, 0.1298, 0.08262, 0.9994, 0.07159, 0.9969, 0.4358, 0.1272, 0.4513, 0.1273, 0.4431, 0.9971, 0.4276, 0.997, 0.1492, 0.1272, 0.1647, 0.1273, 0.1565, 0.9971, 0.141, 0.997, 0.09079, 0.1272, 0.1063, 0.1273, 0.09814, 0.9971, 0.08262, 0.997])
me_cylinder_001.update()
me_cylinder_002 = bpy.data.meshes.new('Cylinder.002')
me_cylinder_002.from_pydata([(0.0, 1.0, -0.137), (0.0, 1.357, 0.1328), (0.7071, 0.7071, -0.137), (0.9594, 0.9594, 0.1328), (1.0, 0.0, -0.137), (1.357, 0.0, 0.1328), (0.7071, -0.7071, -0.137), (0.9594, -0.9594, 0.1328), (0.0, -1.0, -0.137), (0.0, -1.357, 0.1328), (-0.7071, -0.7071, -0.137), (-0.9594, -0.9594, 0.1328), (-1.0, 0.0, -0.137), (-1.357, 0.0, 0.1328), (-0.7071, 0.7071, -0.137), (-0.9594, 0.9594, 0.1328), (0.7597, 0.7597, 0.1933), (0.0, 1.074, 0.1933), (1.074, -7.94e-07, 0.1933), (0.7597, -0.7597, 0.1933), (0.0, -1.074, 0.1933), (-0.7597, -0.7597, 0.1933), (-1.074, -7.94e-07, 0.1933), (-0.7597, 0.7597, 0.1933), (0.0, 0.5604, -0.2048), (0.3962, 0.3962, -0.2048), (0.5604, 0.0, -0.2048), (0.3962, -0.3962, -0.2048), (0.0, -0.5604, -0.2048), (-0.3962, -0.3962, -0.2048), (-0.5604, 0.0, -0.2048), (-0.3962, 0.3962, -0.2048)], [], [(0, 1, 3, 2), (2, 3, 5, 4), (4, 5, 7, 6), (6, 7, 9, 8), (8, 9, 11, 10), (10, 11, 13, 12), (5, 3, 16, 18), (12, 13, 15, 14), (14, 15, 1, 0), (10, 12, 30, 29), (16, 17, 23, 22, 21, 20, 19, 18), (11, 9, 20, 21), (1, 15, 23, 17), (3, 1, 17, 16), (7, 5, 18, 19), (13, 11, 21, 22), (9, 7, 19, 20), (15, 13, 22, 23), (6, 8, 28, 27), (12, 14, 31, 30), (2, 4, 26, 25), (8, 10, 29, 28), (14, 0, 24, 31), (0, 2, 25, 24), (4, 6, 27, 26), (24, 25, 26, 27, 28, 29, 30, 31)])
_uv = me_cylinder_002.uv_layers.new(name='UVMap')
_uv.uv.foreach_set('vector', [0.25, 0.4342, 0.25, 0.5, 0.07322, 0.4268, 0.1197, 0.3803, 0.1197, 0.3803, 0.07322, 0.4268, 0.0, 0.25, 0.06575, 0.25, 0.06575, 0.25, 0.0, 0.25, 0.07322, 0.07322, 0.1197, 0.1197, 0.1197, 0.1197, 0.07322, 0.07322, 0.25, 0.0, 0.25, 0.06575, 0.25, 0.06575, 0.25, 0.0, 0.4268, 0.07322, 0.3803, 0.1197, 0.3803, 0.1197, 0.4268, 0.07322, 0.5, 0.25, 0.4342, 0.25, 0.5, 0.75, 0.4268, 0.9268, 0.39, 0.89, 0.448, 0.75, 0.4342, 0.25, 0.5, 0.25, 0.4268, 0.4268, 0.3803, 0.3803, 0.3803, 0.3803, 0.4268, 0.4268, 0.25, 0.5, 0.25, 0.4342, 0.3803, 0.1197, 0.4342, 0.25, 0.3532, 0.25, 0.323, 0.177, 0.39, 0.89, 0.25, 0.948, 0.11, 0.89, 0.05204, 0.75, 0.11, 0.61, 0.25, 0.552, 0.39, 0.61, 0.448, 0.75, 0.07322, 0.5732, 0.25, 0.5, 0.25, 0.552, 0.11, 0.61, 0.25, 1.0, 0.07322, 0.9268, 0.11, 0.89, 0.25, 0.948, 0.4268, 0.9268, 0.25, 1.0, 0.25, 0.948, 0.39, 0.89, 0.4268, 0.5732, 0.5, 0.75, 0.448, 0.75, 0.39, 0.61, 0.0, 0.75, 0.07322, 0.5732, 0.11, 0.61, 0.05204, 0.75, 0.25, 0.5, 0.4268, 0.5732, 0.39, 0.61, 0.25, 0.552, 0.07322, 0.9268, 0.0, 0.75, 0.05204, 0.75, 0.11, 0.89, 0.1197, 0.1197, 0.25, 0.06575, 0.25, 0.1468, 0.177, 0.177, 0.4342, 0.25, 0.3803, 0.3803, 0.323, 0.323, 0.3532, 0.25, 0.1197, 0.3803, 0.06575, 0.25, 0.1468, 0.25, 0.177, 0.323, 0.25, 0.06575, 0.3803, 0.1197, 0.323, 0.177, 0.25, 0.1468, 0.3803, 0.3803, 0.25, 0.4342, 0.25, 0.3532, 0.323, 0.323, 0.25, 0.4342, 0.1197, 0.3803, 0.177, 0.323, 0.25, 0.3532, 0.06575, 0.25, 0.1197, 0.1197, 0.177, 0.177, 0.1468, 0.25, 0.25, 0.3532, 0.177, 0.323, 0.1468, 0.25, 0.177, 0.177, 0.25, 0.1468, 0.323, 0.177, 0.3532, 0.25, 0.323, 0.323])
me_cylinder_002.update()
me_cube_001 = bpy.data.meshes.new('Cube.001')
me_cube_001.from_pydata([(-0.9114, -1.0, -1.0), (-0.9114, -1.0, 1.0), (-0.9114, 1.0, -1.0), (-0.9114, 1.0, 1.0), (1.103, -1.0, -1.0), (1.103, -1.0, 1.0), (1.103, 1.0, -1.0), (1.103, 1.0, 1.0)], [], [(2, 0, 1, 3), (6, 7, 5, 4), (0, 2, 6, 4), (1, 0, 4, 5), (2, 3, 7, 6), (3, 1, 5, 7)])
_uv = me_cube_001.uv_layers.new(name='UVMap')
_uv.uv.foreach_set('vector', [1.0, 3.576e-08, 1.0, 0.3333, 0.6667, 0.3333, 0.6667, 1.06e-08, 1.0, 0.6667, 0.6667, 0.6667, 0.6667, 0.3333, 1.0, 0.3333, 3.974e-08, 9.934e-09, 0.3333, 3.51e-08, 0.3333, 0.3357, 1.439e-08, 0.3357, 0.3333, 5.298e-09, 0.6667, 3.046e-08, 0.6667, 0.3357, 0.3333, 0.3357, 0.3333, 0.6715, 8.91e-09, 0.6715, 3.426e-08, 0.3357, 0.3333, 0.3357, 0.6667, 0.6715, 0.3333, 0.6715, 0.3333, 0.3357, 0.6667, 0.3357])
me_cube_001.update()

# ---- objects
ob_cube_004 = bpy.data.objects.new('Cube.004', me_cube_006)
ob_doorway_002 = bpy.data.objects.new('doorway.002', me_cube_010)
ob_cube_001 = bpy.data.objects.new('Cube.001', me_cube_012)
ob_cube_005 = bpy.data.objects.new('Cube.005', me_cube_014)
ob_cube_006 = bpy.data.objects.new('Cube.006', me_cube_015)
ob_cylinder = bpy.data.objects.new('Cylinder', me_cylinder)
ob_cylinder_001 = bpy.data.objects.new('Cylinder.001', me_cylinder_001)
ob_cylinder_002 = bpy.data.objects.new('Cylinder.002', me_cylinder_002)
ob_cube_002 = bpy.data.objects.new('Cube.002', me_cube_001)

# ---- transforms, parenting, visibility, modifiers, constraints
ob_cube_004.location = (14.54, 38.48, -4.695)
ob_cube_004.rotation_euler = (0.0, -0.0, 1.813)
ob_cube_004.scale = (1.0, 2.433, 1.0)
ob_doorway_002.location = (22.0, 40.24, -0.872)
ob_doorway_002.rotation_euler = (0.0, -0.0, -1.331)
ob_cube_001.location = (52.63, 40.27, -12.83)
ob_cube_001.scale = (18.85, 9.236, 1.0)
ob_cube_005.location = (42.99, 44.45, 7.704)
ob_cube_005.rotation_euler = (1.047, -0.0, 3.142)
ob_cube_005.scale = (18.85, 9.236, 1.0)
ob_cube_006.location = (70.36, 40.27, -11.46)
ob_cylinder.location = (74.21, 40.27, -6.168)
ob_cylinder_001.location = (52.63, 40.27, -1.75)
ob_cylinder_002.location = (56.58, 40.27, -1.75)
ob_cube_002.location = (52.63, 40.27, -12.83)
ob_cube_002.scale = (18.85, 9.236, 1.0)

# ---- collection membership
col_collection.objects.link(ob_cube_004)
col_collection.objects.link(ob_doorway_002)
col_collection.objects.link(ob_cube_001)
col_collection.objects.link(ob_cube_005)
col_collection.objects.link(ob_cube_006)
col_collection.objects.link(ob_cylinder)
col_collection.objects.link(ob_cylinder_001)
col_collection.objects.link(ob_cylinder_002)
col_collection.objects.link(ob_cube_002)

# ---- scene / render settings (as saved in the file)
scene.frame_start = 1; scene.frame_end = 250; scene.frame_set(0)
scene.render.engine = 'BLENDER_EEVEE_NEXT'
bpy.context.view_layer.update()

# ---- added for rendering (the .blend has no active camera and no usable light): camera, sun
cam_auto = bpy.data.cameras.new('AutoCamera')
cam_auto.lens = 50.0
cam_auto.sensor_width = 36.0
cam_auto.clip_end = 1940.87
ob_auto_camera = bpy.data.objects.new('AutoCamera', cam_auto)
scene.collection.objects.link(ob_auto_camera)
ob_auto_camera.location = (140.009, -94.5237, 85.4461)
ob_auto_camera.rotation_euler = (1.09748, -7.21219e-08, 0.694738)
scene.camera = ob_auto_camera
light_auto_sun = bpy.data.lights.new('AutoSun', 'SUN')
light_auto_sun.energy = 3.0
light_auto_sun.angle = 0.0523599
ob_auto_sun = bpy.data.objects.new('AutoSun', light_auto_sun)
scene.collection.objects.link(ob_auto_sun)
ob_auto_sun.rotation_euler = (0.872665, 0.174533, 0.523599)
bpy.context.view_layer.update()
